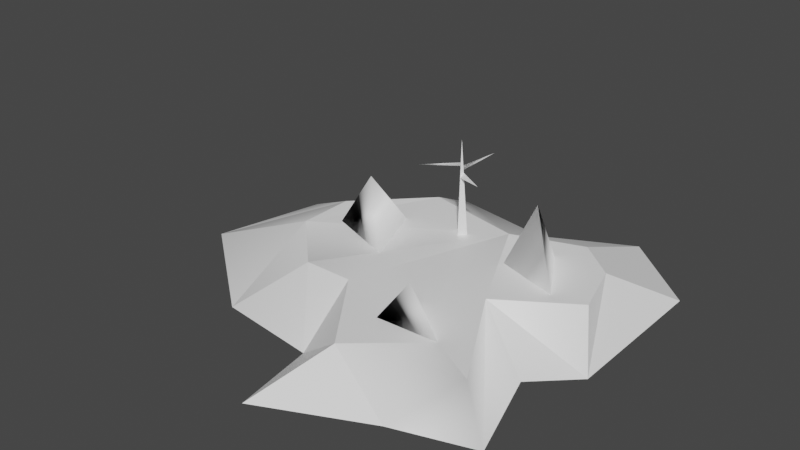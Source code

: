 # Source: island1.blend  (saved by Blender 3.3.6; exported with 4.5.12 LTS)
import bpy
from mathutils import Matrix  # noqa: F401  (used for matrix-valued properties, if any)

bpy.ops.wm.read_factory_settings(use_empty=True)
scene = bpy.context.scene
scene.name = 'Scene'

# ---- materials (node trees are filled in below, after node groups)
mat_white = bpy.data.materials.new('White')
mat_white.use_transparent_shadow = False
mat_white.diffuse_color = (1.0, 1.0, 1.0, 1.0)
mat_white.roughness = 0.5528
mat_white.specular_intensity = 1.0

# ---- material node trees
mat_white.use_nodes = True; mat_white.node_tree.nodes.clear()
_N = mat_white.node_tree.nodes; _L = mat_white.node_tree.links
n0 = _N.new('ShaderNodeBsdfPrincipled'); n0.name = 'Principled BSDF'; n0.location = (10, 300)
n0.distribution = 'GGX'
n0.subsurface_method = 'RANDOM_WALK_SKIN'
n0.inputs[0].default_value = (1.0, 1.0, 1.0, 1.0)
n0.inputs[2].default_value = 0.5528
n0.inputs[3].default_value = 1.45
n0.inputs[13].default_value = 1.0
n0.inputs[27].default_value = (0.0, 0.0, 0.0, 1.0)
n0.inputs[28].default_value = 1.0
n1 = _N.new('ShaderNodeOutputMaterial'); n1.name = 'Material Output'; n1.location = (300, 300)
n2 = _N.new('ShaderNodeNormalMap'); n2.name = 'Normal Map'; n2.location = (-300, -300)
n2.label = 'Normal/Map'
_L.new(n0.outputs[0], n1.inputs[0])
_L.new(n2.outputs[0], n0.inputs[5])
n1.is_active_output = True

# ---- world
world_world = bpy.data.worlds.new('World'); scene.world = world_world
world_world.use_nodes = True; world_world.node_tree.nodes.clear()
_N = world_world.node_tree.nodes; _L = world_world.node_tree.links
n0 = _N.new('ShaderNodeOutputWorld'); n0.name = 'World Output'; n0.location = (300, 300)
n1 = _N.new('ShaderNodeBackground'); n1.name = 'Background'; n1.location = (10, 300)
n1.inputs[0].default_value = (0.05088, 0.05088, 0.05088, 1.0)
_L.new(n1.outputs[0], n0.inputs[0])
n0.is_active_output = True
world_world.color = (0.05088, 0.05088, 0.05088)
world_world.use_sun_shadow = False
world_world.sun_shadow_jitter_overblur = 0.0

# ---- meshes
me_mesh1 = bpy.data.meshes.new('Mesh1')
me_mesh1.from_pydata([(859.9, 380.0, 895.5), (859.9, 380.0, 895.5), (859.9, 380.0, 895.5), (859.9, 380.0, 895.5), (-874.9, 380.0, -1351.0), (-1581.0, 380.0, -25.47), (185.9, 380.0, -1128.0), (-435.1, 380.0, 585.7), (937.5, 380.0, -1390.0), (1348.0, 380.0, -1052.0), (753.2, 380.0, 53.23), (1522.0, 380.0, -452.7), (200.4, 380.0, 1464.0), (-959.1, 380.0, 585.7), (-1581.0, 380.0, -25.47), (-874.9, 380.0, -1351.0), (185.9, 380.0, -1128.0), (-435.1, 380.0, 585.7), (937.5, 380.0, -1390.0), (1348.0, 380.0, -1052.0), (753.2, 380.0, 53.23), (1522.0, 380.0, -452.7), (859.9, 380.0, 895.5), (200.4, 380.0, 1464.0), (-959.1, 380.0, 585.7), (68.63, 0.0, -1904.0), (-874.9, 380.0, -1351.0), (-1028.0, 0.0, -2085.0), (-2311.0, 0.0, -945.3), (-2601.0, 0.0, 249.0), (-1581.0, 380.0, -637.5), (-1581.0, 380.0, -25.47), (-959.1, 380.0, 585.7), (-1389.0, 0.0, 1205.0), (-178.8, 0.0, 2204.0), (-435.1, 380.0, 585.7), (-309.3, 0.0, 1338.0), (200.4, 380.0, 1464.0), (728.9, 380.0, 1207.0), (926.5, 0.0, 1688.0), (1373.0, 380.0, 1168.0), (1742.0, 0.0, 1428.0), (1434.0, 0.0, 460.2), (753.2, 380.0, 53.23), (1522.0, 380.0, -452.7), (1855.0, 0.0, 55.36), (1855.0, 0.0, -1641.0), (1348.0, 380.0, -1052.0), (937.5, 380.0, -1390.0), (1003.0, 0.0, -2379.0), (185.9, 380.0, -1128.0)], [(8, 9), (9, 11), (7, 12), (7, 13), (6, 8), (10, 11), (5, 13), (18, 19), (19, 21), (17, 23), (17, 24), (4, 6), (16, 18), (20, 21), (14, 24), (15, 16)], [(26, 30, 31), (50, 26, 31), (50, 43, 44), (48, 44, 47), (44, 48, 50), (40, 43, 22), (22, 37, 38), (22, 38, 40), (50, 32, 35), (32, 50, 31), (50, 35, 43), (27, 50, 25), (50, 27, 26), (30, 26, 27), (30, 27, 28), (28, 29, 30), (31, 30, 29), (33, 31, 29), (33, 32, 31), (33, 36, 32), (32, 36, 35), (37, 36, 34), (36, 37, 35), (37, 34, 39), (39, 38, 37), (39, 41, 40), (40, 38, 39), (42, 43, 41), (41, 43, 40), (43, 42, 45), (43, 45, 44), (46, 47, 45), (45, 47, 44), (46, 49, 47), (49, 48, 47), (49, 50, 48), (50, 49, 25), (35, 22, 43), (35, 37, 22)])
me_mesh1.polygons.foreach_set('use_smooth', [0, 0, 0, 0, 0, 0, 1, 1, 0, 0, 0, 1, 1, 1, 1, 1, 0, 0, 0, 0, 0, 0, 0, 0, 1, 1, 1, 1, 1, 1, 0, 0, 0, 0, 0, 1, 1, 0, 0])
_uv = me_mesh1.uv_layers.new(name='UVSet0')
_uv.uv.foreach_set('vector', [0.0, 0.0, 0.0, 0.0, 0.0, 0.0, 0.0, 0.0, 0.0, 0.0, 0.0, 0.0, 53.83, -76.81, 0.0, 0.0, 0.0, 0.0, 0.0, 0.0, 0.0, 0.0, 0.0, 0.0, 0.0, 0.0, 132.2, -76.81, 53.83, -76.81, 0.0, 0.0, 0.0, 0.0, 0.0, 0.0, 0.0, 0.0, 0.0, 0.0, -64.43, -74.39, 0.0, 0.0, -64.43, -74.39, 0.0, 0.0, 0.0, 0.0, 26.92, -78.51, 0.0, 0.0, 26.92, -78.51, 0.0, 0.0, 112.8, -78.51, 53.83, -76.81, 0.0, 0.0, 0.0, 0.0, 0.0, 0.0, 53.83, -76.81, 0.0, 0.0, 0.0, 0.0, 74.67, -184.9, 0.0, 0.0, 0.0, 0.0, 0.0, 0.0, 74.67, -184.9, 24.25, -133.0, 74.67, -184.9, 36.73, -218.6, 36.73, -218.6, -24.51, -239.9, 24.25, -133.0, 123.7, -70.86, 24.25, -133.0, 185.8, -162.3, 0.0, 0.0, 123.7, -70.86, 185.8, -162.3, 121.3, -116.8, 86.68, -41.21, 112.8, -78.51, 121.3, -116.8, 0.0, 0.0, 86.68, -41.21, 86.68, -41.21, 0.0, 0.0, -21.6, -17.68, 0.0, 0.0, 0.0, 0.0, 0.0, 0.0, 0.0, 0.0, 0.0, 0.0, -21.6, -17.68, 0.0, 0.0, 0.0, 0.0, 0.0, 0.0, 0.0, 0.0, -64.43, -74.39, 0.0, 0.0, 0.0, 0.0, 206.2, -37.4, 166.2, 4.687, 0.0, 0.0, -64.43, -74.39, 0.0, 0.0, -70.37, -116.9, -59.04, -18.45, 206.2, -37.4, 206.2, -37.4, 0.0, 0.0, 0.0, 0.0, -59.04, -18.45, -70.37, -116.9, 0.0, 0.0, -59.04, -18.45, 0.0, 0.0, -1.246, -32.96, 32.32, -217.0, 32.53, -131.9, 0.0, 0.0, 0.0, 0.0, 0.0, 0.0, 0.0, 0.0, 32.32, -217.0, 0.0, 0.0, 32.53, -131.9, 170.3, -174.1, 132.2, -76.81, 0.0, 0.0, 170.3, -174.1, 53.83, -76.81, 132.2, -76.81, 53.83, -76.81, 170.3, -174.1, 0.0, 0.0, 0.0, 0.0, 0.0, 0.0, 0.0, 0.0, 0.0, 0.0, 0.0, 0.0, 0.0, 0.0])
me_mesh1.materials.append(mat_white)
me_mesh1.update()
me_mesh1.normals_split_custom_set([tuple(v) for v in zip(*[iter([0.2483, 0.9683, -0.0264, 0.0, 1.0, 0.0, 0.0, 1.0, 0.0, 0.0, 1.0, 3.996e-08, 0.0, 1.0, 3.996e-08, 0.0, 1.0, 3.996e-08, 0.05698, 0.9913, 0.1186, 0.0, 1.0, 0.0, 0.0, 1.0, 0.0, 0.0, 1.0, 0.0, 0.0, 1.0, 0.0, 0.0, 1.0, 0.0, 0.0, 1.0, 0.0, 0.0, 1.0, 0.0, 0.1174, 0.9913, 0.05935, 0.0, 1.0, 0.0, 0.0, 1.0, 0.0, 0.0, 1.0, 0.0, 0.0, 1.0, 0.0, 0.2054, 0.8824, 0.4232, 0.07744, 0.9632, 0.2573, 0.0, 1.0, 0.0, 0.07744, 0.9632, 0.2573, 0.1857, 0.9505, -0.2491, 0.0, 1.0, 3.481e-08, 0.08081, 0.9765, -0.2, 0.0, 1.0, 3.481e-08, -0.1464, 0.9765, -0.1585, 0.0, 1.0, -7.08e-08, 0.08342, 0.9936, 0.07642, -0.05699, 0.9913, -0.1186, 0.0, 1.0, 0.0, 0.0, 1.0, 0.0, -0.3045, 0.803, -0.5124, 0.0287, 0.8985, -0.4381, -0.06699, 0.9001, -0.4306, 0.0287, 0.8985, -0.4381, -0.3045, 0.803, -0.5124, -0.1554, 0.9734, -0.1681, -0.1839, 0.9678, -0.1717, -0.1554, 0.9734, -0.1681, -0.3045, 0.803, -0.5124, -0.1839, 0.9678, -0.1717, -0.3045, 0.803, -0.5124, -0.4595, 0.8425, -0.2811, -0.4595, 0.8425, -0.2811, -0.3828, 0.9238, 0.01118, -0.1839, 0.9678, -0.1717, -0.2412, 0.9704, 0.01034, -0.3687, 0.9067, -0.2048, -0.5335, 0.8307, -0.1591, -0.2535, 0.9125, 0.3212, -0.262, 0.9415, 0.212, -0.3491, 0.9342, 0.07411, -0.4888, 0.8063, 0.333, -0.2468, 0.9329, 0.2624, -0.2984, 0.8524, 0.4294, -0.2129, 0.8991, 0.3826, -0.06023, 0.869, 0.4911, -0.1323, 0.8973, 0.421, -0.09994, 0.8743, 0.475, 0.0, 0.8925, 0.451, 0.0, 0.8925, 0.451, -0.6097, 0.7873, 0.0918, -0.6097, 0.7873, 0.0918, -0.6097, 0.7873, 0.0918, -0.6045, 0.6657, 0.4375, -0.6045, 0.6657, 0.4375, -0.6045, 0.6657, 0.4375, 0.2528, 0.802, 0.5413, 0.2528, 0.802, 0.5413, 0.2528, 0.802, 0.5413, 0.1, 0.7594, 0.6429, 0.07744, 0.9632, 0.2573, 0.2054, 0.8824, 0.4232, 0.1, 0.7594, 0.6429, 0.8632, 0.5048, 0.01023, 0.1857, 0.9505, -0.2491, 0.1857, 0.9505, -0.2491, 0.07744, 0.9632, 0.2573, 0.1, 0.7594, 0.6429, 0.2826, 0.9473, 0.1511, 0.332, 0.8564, 0.3955, 0.8632, 0.5048, 0.01023, 0.8632, 0.5048, 0.01023, 0.332, 0.8564, 0.3955, 0.1857, 0.9505, -0.2491, 0.332, 0.8564, 0.3955, 0.2826, 0.9473, 0.1511, 0.3082, 0.8957, 0.3205, 0.4767, 0.4687, 0.7437, 0.2915, 0.8479, 0.4428, 0.2915, 0.8479, 0.4428, 0.5999, 0.8001, 0.0, 0.5999, 0.8001, 0.0, 0.5999, 0.8001, 0.0, 0.8686, 0.4273, -0.2509, 0.8686, 0.4273, -0.2509, 0.8686, 0.4273, -0.2509, 0.2877, 0.8982, -0.3322, 0.2877, 0.8982, -0.3322, 0.2877, 0.8982, -0.3322, 0.2739, 0.9037, -0.329, 0.2708, 0.9044, -0.3296, 0.2708, 0.9044, -0.3296, -0.1799, 0.8955, -0.4071, 0.0287, 0.8985, -0.4381, -0.1266, 0.9232, -0.363, 0.0287, 0.8985, -0.4381, -0.1799, 0.8955, -0.4071, -0.06699, 0.9001, -0.4306, 0.0, 1.0, 2.954e-08, 0.0, 1.0, 2.954e-08, 0.0, 1.0, 2.954e-08, 0.0, 1.0, -6.646e-08, 0.0, 1.0, -6.646e-08, 0.0, 1.0, -6.646e-08])] * 3)])
me_mesh1_001 = bpy.data.meshes.new('Mesh1.001')
me_mesh1_001.from_pydata([(-548.7, 380.0, 11.09), (-941.0, 972.0, -323.2), (-1300.0, 380.0, -265.7), (-828.1, 380.0, -738.5)], [], [(3, 0, 2), (1, 2, 0), (1, 3, 2), (0, 3, 1)])
me_mesh1_001.polygons.foreach_set('use_smooth', [True] * 4)
_uv = me_mesh1_001.uv_layers.new(name='UVSet0')
_uv.uv.foreach_set('vector', [-6.124, -1.795, 0.0, 0.0, -71.87, -1.795, -42.91, 60.14, -71.87, -1.795, 0.0, 0.0, -42.91, 60.14, -6.124, -1.795, -71.87, -1.795, 0.0, 0.0, -6.124, -1.795, -42.91, 60.14])
me_mesh1_001.materials.append(mat_white)
me_mesh1_001.update()
me_mesh1_001.normals_split_custom_set([tuple(v) for v in zip(*[iter([0.8213, -0.4009, 0.4059, 0.6897, -0.2944, 0.6615, -0.058, -0.4656, -0.8831, -0.06213, 0.9979, 0.0172, -0.058, -0.4656, -0.8831, 0.6897, -0.2944, 0.6615, -0.06213, 0.9979, 0.0172, 0.8213, -0.4009, 0.4059, -0.058, -0.4656, -0.8831, 0.6897, -0.2944, 0.6615, 0.8213, -0.4009, 0.4059, -0.06213, 0.9979, 0.0172])] * 3)])
me_mesh1_002 = bpy.data.meshes.new('Mesh1.002')
me_mesh1_002.from_pydata([(859.9, 380.0, 895.5), (347.0, 380.0, 473.8), (200.4, 380.0, 922.4), (458.8, 764.0, 781.2)], [], [(3, 0, 1), (2, 1, 0), (1, 2, 3), (0, 3, 2)])
me_mesh1_002.polygons.foreach_set('use_smooth', [True] * 4)
_uv = me_mesh1_002.uv_layers.new(name='UVSet0')
_uv.uv.foreach_set('vector', [-59.05, 97.64, 0.0, 0.0, -33.71, 54.95, -80.17, 54.95, -33.71, 54.95, 0.0, 0.0, -33.71, 54.95, -80.17, 54.95, -59.05, 97.64, 0.0, 0.0, -59.05, 97.64, -80.17, 54.95])
me_mesh1_002.materials.append(mat_white)
me_mesh1_002.update()
me_mesh1_002.normals_split_custom_set([tuple(v) for v in zip(*[iter([-0.006065, 0.9991, 0.04157, 0.9207, -0.254, 0.2963, 0.04379, 0.9972, -0.06049, -0.2839, -0.3171, -0.9049, 0.04379, 0.9972, -0.06049, 0.9207, -0.254, 0.2963, 0.04379, 0.9972, -0.06049, -0.2839, -0.3171, -0.9049, -0.006065, 0.9991, 0.04157, 0.9207, -0.254, 0.2963, -0.006065, 0.9991, 0.04157, -0.2839, -0.3171, -0.9049])] * 3)])
me_mesh1_003 = bpy.data.meshes.new('Mesh1.003')
me_mesh1_003.from_pydata([(492.2, 380.0, -598.1), (1169.0, 380.0, -377.0), (788.4, 380.0, -1030.0), (788.4, 1064.0, -671.1)], [], [(3, 0, 1), (1, 0, 2), (3, 1, 2), (0, 3, 2)])
me_mesh1_003.polygons.foreach_set('use_smooth', [True] * 4)
_uv = me_mesh1_003.uv_layers.new(name='UVSet0')
_uv.uv.foreach_set('vector', [-18.05, 75.63, 0.0, 0.0, 0.0, 0.0, 0.0, 0.0, 0.0, 0.0, -48.61, 6.002, -18.05, 75.63, 0.0, 0.0, -48.61, 6.002, 0.0, 0.0, -18.05, 75.63, -48.61, 6.002])
me_mesh1_003.materials.append(mat_white)
me_mesh1_003.update()
me_mesh1_003.normals_split_custom_set([tuple(v) for v in zip(*[iter([-0.8851, -0.416, 0.2087, -0.8673, -0.4108, 0.2811, 0.7375, -0.3282, 0.5902, 0.7375, -0.3282, 0.5902, -0.8673, -0.4108, 0.2811, 0.2774, 0.1837, 0.943, -0.8851, -0.416, 0.2087, 0.7375, -0.3282, 0.5902, 0.2774, 0.1837, 0.943, -0.8673, -0.4108, 0.2811, -0.8851, -0.416, 0.2087, 0.2774, 0.1837, 0.943])] * 3)])
me_mesh1_004 = bpy.data.meshes.new('Mesh1.004')
me_mesh1_004.from_pydata([(-172.1, 1092.0, -815.0), (-71.37, 1173.0, -1186.0), (-174.5, 1137.0, -812.5), (-216.9, 1078.0, -824.2)], [], [(1, 2, 0), (1, 0, 3), (1, 3, 2), (3, 0, 2)])
me_mesh1_004.polygons.foreach_set('use_smooth', [True] * 4)
_uv = me_mesh1_004.uv_layers.new(name='UVSet0')
_uv.uv.foreach_set('vector', [111.3, 72.35, -74.96, 70.12, 80.91, 48.51, 111.3, 72.35, 80.91, 48.51, -75.27, 62.9, 0.0, 0.0, -75.27, 62.9, -74.96, 70.12, -75.27, 62.9, 80.91, 48.51, -74.96, 70.12])
me_mesh1_004.materials.append(mat_white)
me_mesh1_004.update()
me_mesh1_004.normals_split_custom_set([tuple(v) for v in zip(*[iter([-0.1688, 0.1512, 0.974, 0.1334, -0.9342, 0.3309, 0.8767, -0.4261, -0.2233, -0.1688, 0.1512, 0.974, 0.8767, -0.4261, -0.2233, 0.03848, 0.003999, -0.9993, -0.1688, 0.1512, 0.974, 0.03848, 0.003999, -0.9993, 0.1334, -0.9342, 0.3309, 0.03848, 0.003999, -0.9993, 0.8767, -0.4261, -0.2233, 0.1334, -0.9342, 0.3309])] * 3)])
me_mesh1_005 = bpy.data.meshes.new('Mesh1.005')
me_mesh1_005.from_pydata([(-188.7, 1137.0, -789.1), (-188.7, 1173.0, -790.2), (-521.7, 1144.0, -533.4), (-212.0, 1136.0, -819.5)], [], [(0, 2, 3), (3, 1, 0), (3, 2, 1), (2, 0, 1)])
me_mesh1_005.polygons.foreach_set('use_smooth', [True] * 4)
_uv = me_mesh1_005.uv_layers.new(name='UVSet0')
_uv.uv.foreach_set('vector', [0.0, 0.0, 0.0, 0.0, -37.95, 25.43, -37.95, 25.43, -37.75, 30.59, 0.0, 0.0, -37.95, 25.43, 0.0, 0.0, -37.75, 30.59, 0.0, 0.0, 0.0, 0.0, -37.75, 30.59])
me_mesh1_005.materials.append(mat_white)
me_mesh1_005.update()
me_mesh1_005.normals_split_custom_set([tuple(v) for v in zip(*[iter([0.81, -0.5734, 0.1231, -0.7739, -0.01036, 0.6332, 0.8786, -0.2517, 0.4059, 0.8786, -0.2517, 0.4059, 0.9955, -0.004372, -0.09474, 0.81, -0.5734, 0.1231, 0.8786, -0.2517, 0.4059, -0.7739, -0.01036, 0.6332, 0.9955, -0.004372, -0.09474, -0.7739, -0.01036, 0.6332, 0.81, -0.5734, 0.1231, 0.9955, -0.004372, -0.09474])] * 3)])
me_mesh1_006 = bpy.data.meshes.new('Mesh1.006')
me_mesh1_006.from_pydata([(-170.3, 1058.0, -816.8), (-167.8, 1009.0, -819.5), (-188.6, 1008.0, -785.3), (130.4, 1064.0, -634.1)], [], [(2, 3, 0), (2, 0, 1), (1, 0, 3), (1, 3, 2)])
_uv = me_mesh1_006.uv_layers.new(name='UVSet0')
_uv.uv.foreach_set('vector', [0.0, 0.0, 0.0, 0.0, 0.0, 0.0, 0.0, 0.0, 0.0, 0.0, 0.0, 0.0, 0.0, 0.0, 0.0, 0.0, 0.0, 0.0, 0.0, 0.0, 0.0, 0.0, 0.0, 0.0])
me_mesh1_006.materials.append(mat_white)
me_mesh1_006.update()
me_mesh1_006.normals_split_custom_set([tuple(v) for v in zip(*[iter([-0.4269, 0.5911, 0.6844, -0.4269, 0.5911, 0.6844, -0.4269, 0.5911, 0.6844, -0.8545, -0.01595, -0.5192, -0.8545, -0.01595, -0.5192, -0.8545, -0.01595, -0.5192, 0.5168, 0.07436, -0.8529, 0.5168, 0.07436, -0.8529, 0.5168, 0.07436, -0.8529, 0.1435, -0.9879, 0.05838, 0.1435, -0.9879, 0.05838, 0.1435, -0.9879, 0.05838])] * 3)])
me_mesh1_007 = bpy.data.meshes.new('Mesh1.007')
me_mesh1_007.from_pydata([(-134.8, 380.0, -854.4), (-188.1, 380.0, -766.8), (-275.5, 380.0, -880.6), (-188.9, 1412.0, -797.2)], [], [(3, 1, 0), (3, 2, 1), (3, 0, 2), (1, 2, 0)])
_uv = me_mesh1_007.uv_layers.new(name='UVSet0')
_uv.uv.foreach_set('vector', [0.0, 0.0, 0.0, 0.0, 0.0, 0.0, 0.0, 0.0, 0.0, 0.0, 0.0, 0.0, 0.0, 0.0, 0.0, 0.0, 0.0, 0.0, 0.0, 0.0, 0.0, 0.0, 0.0, 0.0])
me_mesh1_007.materials.append(mat_white)
me_mesh1_007.update()
me_mesh1_007.normals_split_custom_set([tuple(v) for v in zip(*[iter([0.8545, 0.01595, 0.5192, 0.8545, 0.01595, 0.5192, 0.8545, 0.01595, 0.5192, -0.793, 0.01733, 0.609, -0.793, 0.01733, 0.609, -0.793, 0.01733, 0.609, 0.1828, 0.06398, -0.9811, 0.1828, 0.06398, -0.9811, 0.1828, 0.06398, -0.9811, 0.0, -1.0, -5.694e-07, 0.0, -1.0, -5.694e-07, 0.0, -1.0, -5.694e-07])] * 3)])

# ---- objects
ob_mesh1 = bpy.data.objects.new('Mesh1', me_mesh1)
ob_model = bpy.data.objects.new('Model', None)
ob_mesh1_001 = bpy.data.objects.new('Mesh1.001', me_mesh1_001)
ob_mesh1_002 = bpy.data.objects.new('Mesh1.002', me_mesh1_002)
ob_mesh1_003 = bpy.data.objects.new('Mesh1.003', me_mesh1_003)
ob_mesh1_004 = bpy.data.objects.new('Mesh1.004', me_mesh1_004)
ob_mesh1_005 = bpy.data.objects.new('Mesh1.005', me_mesh1_005)
ob_mesh1_006 = bpy.data.objects.new('Mesh1.006', me_mesh1_006)
ob_mesh1_007 = bpy.data.objects.new('Mesh1.007', me_mesh1_007)

# ---- transforms, parenting, visibility, modifiers, constraints
ob_mesh1.parent = ob_model
ob_mesh1.location = (0.0, 0.0, 0.0)
ob_mesh1.color = (0.8, 0.8, 0.8, 1.0)
ob_model.location = (0.0, 0.0, 0.0)
ob_model.rotation_euler = (1.571, -0.0, 0.0)
ob_model.scale = (0.01, 0.01, 0.01)
ob_model.color = (0.8, 0.8, 0.8, 1.0)
ob_mesh1_001.parent = ob_model
ob_mesh1_001.location = (0.0, 0.0, 0.0)
ob_mesh1_001.color = (0.8, 0.8, 0.8, 1.0)
ob_mesh1_002.parent = ob_model
ob_mesh1_002.location = (0.0, 0.0, 0.0)
ob_mesh1_002.color = (0.8, 0.8, 0.8, 1.0)
ob_mesh1_003.parent = ob_model
ob_mesh1_003.location = (0.0, 0.0, 0.0)
ob_mesh1_003.color = (0.8, 0.8, 0.8, 1.0)
ob_mesh1_004.parent = ob_model
ob_mesh1_004.location = (0.0, 0.0, 0.0)
ob_mesh1_004.color = (0.8, 0.8, 0.8, 1.0)
ob_mesh1_005.parent = ob_model
ob_mesh1_005.location = (0.0, 0.0, 0.0)
ob_mesh1_005.color = (0.8, 0.8, 0.8, 1.0)
ob_mesh1_006.parent = ob_model
ob_mesh1_006.location = (0.0, 0.0, 0.0)
ob_mesh1_006.color = (0.8, 0.8, 0.8, 1.0)
ob_mesh1_007.parent = ob_model
ob_mesh1_007.location = (0.0, 0.0, 0.0)
ob_mesh1_007.color = (0.8, 0.8, 0.8, 1.0)

# ---- collection membership
scene.collection.objects.link(ob_mesh1)
scene.collection.objects.link(ob_model)
scene.collection.objects.link(ob_mesh1_001)
scene.collection.objects.link(ob_mesh1_002)
scene.collection.objects.link(ob_mesh1_003)
scene.collection.objects.link(ob_mesh1_004)
scene.collection.objects.link(ob_mesh1_005)
scene.collection.objects.link(ob_mesh1_006)
scene.collection.objects.link(ob_mesh1_007)

# ---- scene / render settings (as saved in the file)
scene.frame_start = 1; scene.frame_end = 250; scene.frame_set(1)
scene.render.engine = 'BLENDER_EEVEE_NEXT'
scene.render.fps = 30
scene.cycles.sampling_pattern = 'TABULATED_SOBOL'
scene.cycles.use_light_tree = False
scene.view_settings.view_transform = 'Filmic'
bpy.context.view_layer.update()

# ---- added for rendering (the .blend has no active camera and no usable light): camera, sun
cam_auto = bpy.data.cameras.new('AutoCamera')
cam_auto.lens = 50.0
cam_auto.sensor_width = 36.0
cam_auto.clip_end = 1063.05
ob_auto_camera = bpy.data.objects.new('AutoCamera', cam_auto)
scene.collection.objects.link(ob_auto_camera)
ob_auto_camera.location = (56.8428, -71.8119, 55.5181)
ob_auto_camera.rotation_euler = (1.09748, -7.21219e-08, 0.694738)
scene.camera = ob_auto_camera
light_auto_sun = bpy.data.lights.new('AutoSun', 'SUN')
light_auto_sun.energy = 3.0
light_auto_sun.angle = 0.0523599
ob_auto_sun = bpy.data.objects.new('AutoSun', light_auto_sun)
scene.collection.objects.link(ob_auto_sun)
ob_auto_sun.rotation_euler = (0.872665, 0.174533, 0.523599)
bpy.context.view_layer.update()
